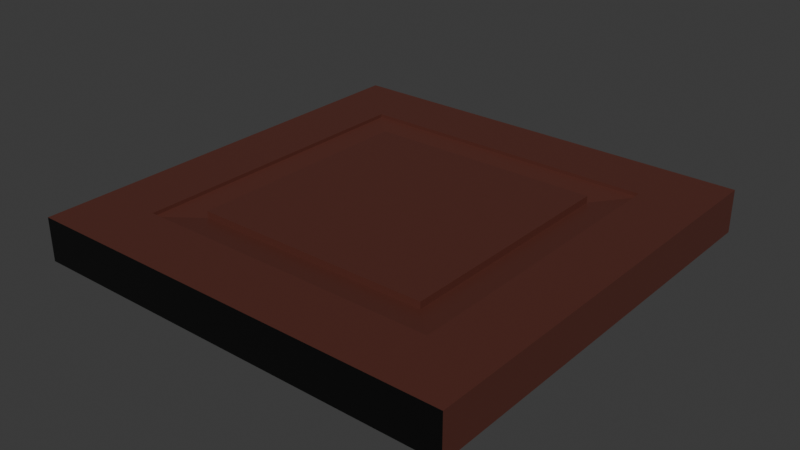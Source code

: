 # Source: artTable.blend  (saved by Blender 4.3.34; exported with 4.5.12 LTS)
import bpy
from mathutils import Matrix  # noqa: F401  (used for matrix-valued properties, if any)

bpy.ops.wm.read_factory_settings(use_empty=True)
scene = bpy.context.scene
scene.name = 'Scene'

# ---- collections
col_collection = bpy.data.collections.new('Collection'); scene.collection.children.link(col_collection)

# ---- materials (node trees are filled in below, after node groups)
mat_material_005 = bpy.data.materials.new('Material.005')
mat_material = bpy.data.materials.new('Material')
mat_material_002 = bpy.data.materials.new('Material.002')

# ---- material node trees
mat_material_005.use_nodes = True; mat_material_005.node_tree.nodes.clear()
_N = mat_material_005.node_tree.nodes; _L = mat_material_005.node_tree.links
n0 = _N.new('ShaderNodeBsdfPrincipled'); n0.name = 'Principled BSDF'; n0.location = (10, 300)
n0.inputs[0].default_value = (0.0, 0.0, 0.0, 1.0)
n1 = _N.new('ShaderNodeOutputMaterial'); n1.name = 'Material Output'; n1.location = (300, 300)
_L.new(n0.outputs[0], n1.inputs[0])
n1.is_active_output = True
mat_material.use_nodes = True; mat_material.node_tree.nodes.clear()
_N = mat_material.node_tree.nodes; _L = mat_material.node_tree.links
n0 = _N.new('ShaderNodeBsdfPrincipled'); n0.name = 'Principled BSDF'; n0.location = (10, 300)
n0.inputs[0].default_value = (0.09801, 0.02721, 0.01889, 1.0)
n1 = _N.new('ShaderNodeOutputMaterial'); n1.name = 'Material Output'; n1.location = (300, 300)
_L.new(n0.outputs[0], n1.inputs[0])
n1.is_active_output = True
mat_material_002.use_nodes = True; mat_material_002.node_tree.nodes.clear()
_N = mat_material_002.node_tree.nodes; _L = mat_material_002.node_tree.links
n0 = _N.new('ShaderNodeBsdfPrincipled'); n0.name = 'Principled BSDF'; n0.location = (10, 300)
n0.inputs[0].default_value = (1.0, 1.0, 1.0, 1.0)
n1 = _N.new('ShaderNodeOutputMaterial'); n1.name = 'Material Output'; n1.location = (300, 300)
_L.new(n0.outputs[0], n1.inputs[0])
n1.is_active_output = True

# ---- world
world_world = bpy.data.worlds.new('World'); scene.world = world_world
world_world.use_nodes = True; world_world.node_tree.nodes.clear()
_N = world_world.node_tree.nodes; _L = world_world.node_tree.links
n0 = _N.new('ShaderNodeOutputWorld'); n0.name = 'World Output'; n0.location = (300, 300)
n1 = _N.new('ShaderNodeBackground'); n1.name = 'Background'; n1.location = (10, 300)
n1.inputs[0].default_value = (0.05088, 0.05088, 0.05088, 1.0)
_L.new(n1.outputs[0], n0.inputs[0])
n0.is_active_output = True
world_world.color = (0.05088, 0.05088, 0.05088)
world_world.sun_shadow_jitter_overblur = 0.0

# ---- meshes
me_cube_002 = bpy.data.meshes.new('Cube.002')
me_cube_002.from_pydata([(-1.0, -1.0, -1.0), (-0.7079, -0.7079, 1.0), (-1.0, 1.0, -1.0), (-0.7079, 0.7079, 1.0), (1.0, -1.0, -1.0), (0.7079, -0.7079, 1.0), (1.0, 1.0, -1.0), (0.7079, 0.7079, 1.0), (-1.0, -1.0, 1.0), (-1.0, 1.0, 1.0), (1.0, 1.0, 1.0), (1.0, -1.0, 1.0), (-1.0, -1.0, 1.0), (-1.0, 1.0, 1.0), (1.0, 1.0, 1.0), (1.0, -1.0, 1.0), (-0.7079, -0.7079, 0.8371), (-0.5533, -0.5533, 0.6825), (-0.5533, 0.5533, 0.6825), (-0.7079, 0.7079, 0.8371), (0.5533, 0.5533, 0.6825), (0.7079, 0.7079, 0.8371), (0.5533, -0.5533, 0.6825), (0.7079, -0.7079, 0.8371), (-0.5533, -0.5533, 0.9911), (-0.5533, 0.5533, 0.9911), (0.5533, 0.5533, 0.9911), (0.5533, -0.5533, 0.9911)], [], [(0, 8, 9, 2), (2, 9, 10, 6), (6, 10, 11, 4), (4, 11, 8, 0), (2, 6, 4, 0), (7, 3, 19, 21), (12, 13, 9, 8), (13, 14, 10, 9), (14, 15, 11, 10), (15, 12, 8, 11), (1, 3, 13, 12), (3, 7, 14, 13), (7, 5, 15, 14), (5, 1, 12, 15), (1, 5, 23, 16), (3, 1, 16, 19), (5, 7, 21, 23), (17, 18, 19, 16), (18, 20, 21, 19), (20, 22, 23, 21), (22, 17, 16, 23), (18, 17, 24, 25), (26, 25, 24, 27), (17, 22, 27, 24), (20, 18, 25, 26), (22, 20, 26, 27)])
me_cube_002.polygons.foreach_set('material_index', [1, 1, 1, 0, 1, 1, 0, 0, 0, 0, 1, 1, 1, 1, 1, 1, 1, 1, 1, 1, 1, 1, 1, 1, 1, 1])
_uv = me_cube_002.uv_layers.new(name='UVMap')
_uv.uv.foreach_set('vector', [0.375, 0.0, 0.625, 0.0, 0.625, 0.25, 0.375, 0.25, 0.375, 0.25, 0.625, 0.25, 0.625, 0.5, 0.375, 0.5, 0.375, 0.5, 0.625, 0.5, 0.625, 0.75, 0.375, 0.75, 0.375, 0.75, 0.625, 0.75, 0.625, 1.0, 0.375, 1.0, 0.125, 0.5, 0.375, 0.5, 0.375, 0.75, 0.125, 0.75, 0.6615, 0.5365, 0.8385, 0.5365, 0.8385, 0.5365, 0.6615, 0.5365, 0.875, 0.75, 0.875, 0.5, 0.875, 0.5, 0.875, 0.75, 0.875, 0.5, 0.625, 0.5, 0.625, 0.5, 0.875, 0.5, 0.625, 0.5, 0.625, 0.75, 0.625, 0.75, 0.625, 0.5, 0.625, 0.75, 0.875, 0.75, 0.875, 0.75, 0.625, 0.75, 0.8385, 0.7135, 0.8385, 0.5365, 0.875, 0.5, 0.875, 0.75, 0.8385, 0.5365, 0.6615, 0.5365, 0.625, 0.5, 0.875, 0.5, 0.6615, 0.5365, 0.6615, 0.7135, 0.625, 0.75, 0.625, 0.5, 0.6615, 0.7135, 0.8385, 0.7135, 0.875, 0.75, 0.625, 0.75, 0.8385, 0.7135, 0.6615, 0.7135, 0.6615, 0.7135, 0.8385, 0.7135, 0.8385, 0.5365, 0.8385, 0.7135, 0.8385, 0.7135, 0.8385, 0.5365, 0.6615, 0.7135, 0.6615, 0.5365, 0.6615, 0.5365, 0.6615, 0.7135, 0.8192, 0.6942, 0.8192, 0.5558, 0.8385, 0.5365, 0.8385, 0.7135, 0.8192, 0.5558, 0.6808, 0.5558, 0.6615, 0.5365, 0.8385, 0.5365, 0.6808, 0.5558, 0.6808, 0.6942, 0.6615, 0.7135, 0.6615, 0.5365, 0.6808, 0.6942, 0.8192, 0.6942, 0.8385, 0.7135, 0.6615, 0.7135, 0.8192, 0.5558, 0.8192, 0.6942, 0.8192, 0.6942, 0.8192, 0.5558, 0.6808, 0.5558, 0.8192, 0.5558, 0.8192, 0.6942, 0.6808, 0.6942, 0.8192, 0.6942, 0.6808, 0.6942, 0.6808, 0.6942, 0.8192, 0.6942, 0.6808, 0.5558, 0.8192, 0.5558, 0.8192, 0.5558, 0.6808, 0.5558, 0.6808, 0.6942, 0.6808, 0.5558, 0.6808, 0.5558, 0.6808, 0.6942])
me_cube_002.materials.append(mat_material_005)
me_cube_002.materials.append(mat_material)
me_cube_002.materials.append(mat_material_002)
me_cube_002.update()

# ---- objects
ob_cube = bpy.data.objects.new('Cube', me_cube_002)

# ---- transforms, parenting, visibility, modifiers, constraints
ob_cube.location = (0.0, 0.0, 0.0)
ob_cube.scale = (0.5, 0.5, 0.05)

# ---- collection membership
col_collection.objects.link(ob_cube)

# ---- scene / render settings (as saved in the file)
scene.frame_start = 1; scene.frame_end = 250; scene.frame_set(1)
scene.render.engine = 'BLENDER_EEVEE_NEXT'
bpy.context.view_layer.update()

# ---- added for rendering (the .blend has no active camera and no usable light): camera, sun
cam_auto = bpy.data.cameras.new('AutoCamera')
cam_auto.lens = 50.0
cam_auto.sensor_width = 36.0
cam_auto.clip_end = 1000.0
ob_auto_camera = bpy.data.objects.new('AutoCamera', cam_auto)
scene.collection.objects.link(ob_auto_camera)
ob_auto_camera.location = (1.31173, -1.57408, 1.04939)
ob_auto_camera.rotation_euler = (1.09748, -7.21219e-08, 0.694738)
scene.camera = ob_auto_camera
light_auto_sun = bpy.data.lights.new('AutoSun', 'SUN')
light_auto_sun.energy = 3.0
light_auto_sun.angle = 0.0523599
ob_auto_sun = bpy.data.objects.new('AutoSun', light_auto_sun)
scene.collection.objects.link(ob_auto_sun)
ob_auto_sun.rotation_euler = (0.872665, 0.174533, 0.523599)
bpy.context.view_layer.update()
